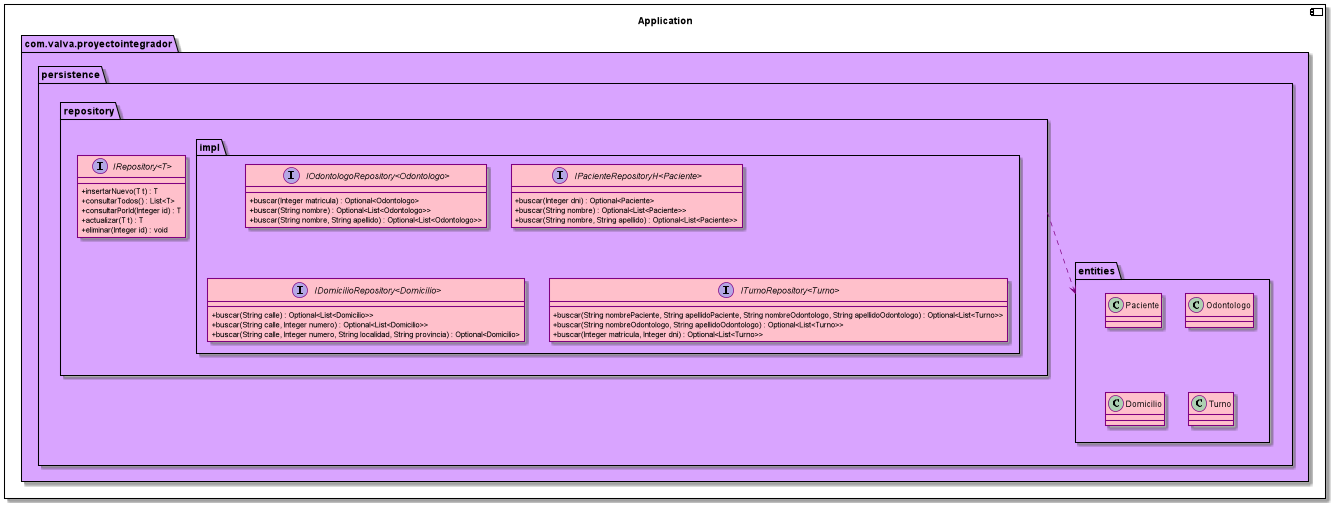

The diagram above was rendered by PlantUML. Its source (embedded in the PNG):
@startuml
allowmixing

skinparam database {
    BorderColor pink
    BackgroundColor purple
    ArrowColor purple
    FontColor pink
}

skinparam rectangle {
    BorderColor purple
    BackgroundColor lightpink
    ArrowColor purple
}

skinparam class {
    BorderColor purple
    BackgroundColor pink
    ArrowColor purple
    AttributeIconSize 0
}

skinparam note {
    BorderColor darkslateblue
    BackgroundColor #90c0f0
    FontColor darkslateblue
}

component Application {
    package com.valva.proyectointegrador #d9a4ff {

        package persistence {
            package repository {
                interface "IRepository<T>"{
                    + insertarNuevo(T t) : T
                    + consultarTodos() : List<T>
                    + consultarPorId(Integer id) : T
                    + actualizar(T t) : T
                    + eliminar(Integer id) : void
                }

                package impl {
                    interface "IOdontologoRepository<Odontologo>" {
                        + buscar(Integer matricula) : Optional<Odontologo>
                        + buscar(String nombre) : Optional<List<Odontologo>>
                        + buscar(String nombre, String apellido) : Optional<List<Odontologo>>
                    }
                    interface "IPacienteRepositoryH<Paciente>" {
                        + buscar(Integer dni) : Optional<Paciente>
                        + buscar(String nombre) : Optional<List<Paciente>>
                        + buscar(String nombre, String apellido) : Optional<List<Paciente>>
                    }
                    interface "IDomicilioRepository<Domicilio>" {
                        + buscar(String calle) : Optional<List<Domicilio>>
                        + buscar(String calle, Integer numero) : Optional<List<Domicilio>>
                        + buscar(String calle, Integer numero, String localidad, String provincia) : Optional<Domicilio> 
                    }
                    interface "ITurnoRepository<Turno>" {
                        + buscar(String nombrePaciente, String apellidoPaciente, String nombreOdontologo, String apellidoOdontologo) : Optional<List<Turno>>
                        + buscar(String nombreOdontologo, String apellidoOdontologo) : Optional<List<Turno>>
                        + buscar(Integer matricula, Integer dni) : Optional<List<Turno>>
                    }
                }
            }
            
            package entities {
                class Paciente
                class Odontologo
                class Domicilio
                class Turno
            }
        }
        
        repository ..> entities
    }

}
@enduml